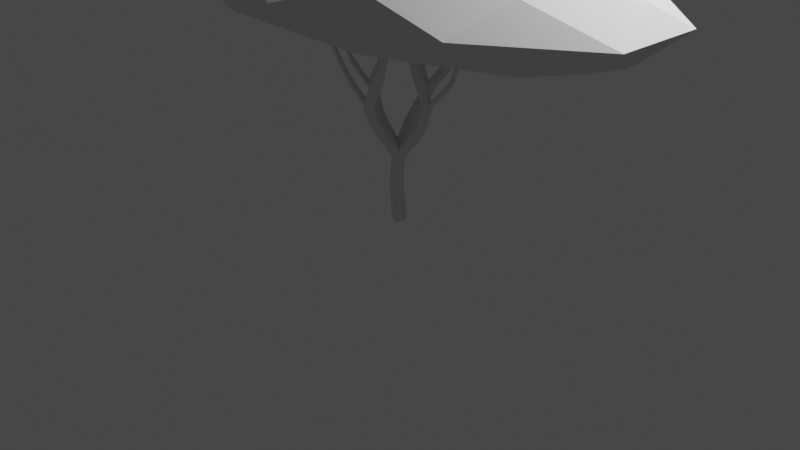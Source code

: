 # Source: Baum_1.blend  (saved by Blender 2.92.15; exported with 4.5.12 LTS)
import bpy
from mathutils import Matrix  # noqa: F401  (used for matrix-valued properties, if any)

bpy.ops.wm.read_factory_settings(use_empty=True)
scene = bpy.context.scene
scene.name = 'Scene'

# ---- collections
col_collection = bpy.data.collections.new('Collection'); scene.collection.children.link(col_collection)

# ---- world
world_world = bpy.data.worlds.new('World'); scene.world = world_world
world_world.use_nodes = True; world_world.node_tree.nodes.clear()
_N = world_world.node_tree.nodes; _L = world_world.node_tree.links
n0 = _N.new('ShaderNodeOutputWorld'); n0.name = 'World Output'; n0.location = (300, 300)
n1 = _N.new('ShaderNodeBackground'); n1.name = 'Background'; n1.location = (10, 300)
n1.inputs[0].default_value = (0.05088, 0.05088, 0.05088, 1.0)
_L.new(n1.outputs[0], n0.inputs[0])
n0.is_active_output = True
world_world.color = (0.05088, 0.05088, 0.05088)
world_world.use_sun_shadow = False
world_world.sun_shadow_jitter_overblur = 0.0

# ---- cameras
cam_camera = bpy.data.cameras.new('Camera')
cam_camera.clip_end = 100.0
cam_camera.ortho_scale = 7.314

# ---- lights
light_light = bpy.data.lights.new('Light', 'POINT')
light_light.transmission_factor = 0.0
light_light.energy = 1000.0
light_light.shadow_soft_size = 0.1
light_light.shadow_maximum_resolution = 0.006
light_light.use_absolute_resolution = True

# ---- meshes
me_icosphere = bpy.data.meshes.new('Icosphere')
me_icosphere.from_pydata([(1.085, -0.7886, 35.08), (-0.4146, -1.276, 35.08), (-1.342, -2.484e-09, 35.08), (-0.4146, 1.276, 35.08), (1.085, 0.7886, 35.08), (0.4146, -1.276, 36.43), (-1.085, -0.7886, 36.43), (-1.085, 0.7886, 36.43), (0.4146, 1.276, 36.43), (1.342, -2.484e-09, 36.43), (7.096e-10, -2.484e-09, 37.26), (0.3943, -1.214, 34.97), (-1.032, -0.75, 34.97), (-1.032, 0.75, 34.97), (0.3943, 1.214, 34.97), (1.427, -0.4635, 35.76), (1.427, 0.4635, 35.76), (7.096e-10, -1.5, 35.76), (0.8817, -1.214, 35.76), (-1.427, -0.4635, 35.76), (-0.8817, -1.214, 35.76), (-0.8817, 1.214, 35.76), (-1.427, 0.4635, 35.76), (0.8817, 1.214, 35.76), (7.096e-10, 1.5, 35.76), (1.032, -0.75, 36.54), (-0.3943, -1.214, 36.54), (-1.276, -2.484e-09, 36.54), (-0.3943, 1.214, 36.54), (1.032, 0.75, 36.54), (0.2437, -0.75, 37.03), (0.7886, -2.484e-09, 37.03), (-0.638, -0.4635, 37.03), (-0.638, 0.4635, 37.03), (0.2437, 0.75, 37.03), (0.4146, -0.8506, 35.06), (-1.085, -0.5257, 35.06), (-1.085, 0.5257, 35.06), (0.4146, 0.8506, 35.06), (1.774e-09, 0.0, 36.44), (1.032, -0.5, 35.25), (-0.3943, -0.809, 35.25), (-1.276, 0.0, 35.25), (-0.3943, 0.809, 35.25), (1.032, 0.5, 35.25), (0.2437, -0.5, 36.07), (0.7886, 0.0, 36.07), (-0.638, -0.309, 36.07), (-0.638, 0.309, 36.07), (0.2437, 0.5, 36.07), (-0.7051, -0.75, 34.76), (0.892, -0.6481, 34.82), (0.9918, -0.583, 34.9), (-0.9847, -0.6037, 34.87), (1.211, -0.267, 35.01), (1.114, -0.4603, 34.98), (-0.5834, -0.809, 34.75), (-0.2867, -0.8824, 34.63), (1.299, -0.06978, 35.09), (0.9918, 0.583, 34.9), (0.892, 0.6481, 34.82), (1.211, 0.267, 35.01), (1.114, 0.4603, 34.98), (-0.03498, -0.9016, 34.64), (-0.2111, -0.8977, 34.64), (0.2857, -0.8971, 34.71), (0.5134, -0.8468, 34.73), (0.5459, -0.8389, 34.74), (1.306, 0.0, 35.12), (1.299, 0.0693, 35.09), (1.299, -0.0693, 35.09), (1.299, 0.06978, 35.09), (0.5134, 0.8468, 34.73), (0.5459, 0.8389, 34.74), (-0.03498, 0.9016, 34.64), (0.2857, 0.8971, 34.71), (-0.2111, 0.8977, 34.64), (-0.2867, 0.8824, 34.63), (-0.5834, 0.809, 34.75), (-0.7051, 0.75, 34.76), (-0.9847, 0.6037, 34.87), (-1.301, -2.484e-09, 35.04), (-1.299, 0.04773, 35.05), (-1.065, 0.5547, 34.94), (-1.109, 0.5105, 34.98), (-1.109, -0.5105, 34.98), (-1.065, -0.5547, 34.94), (-1.299, -0.04773, 35.05)], [], [(1, 11, 17), (2, 12, 19), (3, 13, 21), (4, 14, 23), (0, 15, 18), (1, 17, 20), (2, 19, 22), (3, 21, 24), (4, 23, 16), (5, 25, 30), (6, 26, 32), (7, 27, 33), (8, 28, 34), (9, 29, 31), (31, 34, 10), (31, 29, 34), (29, 8, 34), (34, 33, 10), (34, 28, 33), (28, 7, 33), (33, 32, 10), (33, 27, 32), (27, 6, 32), (32, 30, 10), (32, 26, 30), (26, 5, 30), (30, 31, 10), (30, 25, 31), (25, 9, 31), (16, 29, 9), (16, 23, 29), (23, 8, 29), (24, 28, 8), (24, 21, 28), (21, 7, 28), (22, 27, 7), (22, 19, 27), (19, 6, 27), (20, 26, 6), (20, 17, 26), (17, 5, 26), (18, 25, 5), (18, 15, 25), (15, 9, 25), (23, 24, 8), (23, 14, 24), (14, 3, 24), (21, 22, 7), (21, 13, 22), (13, 2, 22), (19, 20, 6), (19, 12, 20), (12, 1, 20), (17, 18, 5), (17, 11, 18), (11, 0, 18), (15, 16, 9), (55, 54, 0, 51, 52), (54, 58, 15, 0), (71, 16, 15, 58, 70, 68, 69), (16, 71, 61, 4), (14, 4, 60, 73, 72), (74, 14, 72, 75), (3, 14, 74, 76, 77), (13, 3, 77, 78, 79), (13, 79, 80), (82, 81, 2, 13, 80, 83, 84), (12, 2, 81, 87, 85, 86, 53), (53, 50, 12), (1, 12, 50, 56, 57), (60, 4, 61, 62, 59), (63, 11, 1, 57, 64), (11, 63, 65, 66), (0, 11, 66, 67, 51), (45, 40, 35), (47, 41, 36), (48, 42, 37), (49, 43, 38), (44, 69, 68, 46), (49, 46, 39), (46, 49, 44), (49, 38, 44), (48, 49, 39), (48, 43, 49), (48, 37, 43), (48, 39, 47), (47, 42, 48), (47, 36, 42), (39, 45, 47), (47, 45, 41), (45, 35, 41), (39, 46, 45), (46, 40, 45), (40, 46, 68, 70), (61, 71, 69, 44, 62), (62, 44, 59), (60, 59, 44, 38, 73), (75, 38, 43, 76, 74), (77, 76, 43, 78), (78, 43, 37, 83, 80, 79), (84, 37, 42, 82), (87, 81, 82, 42), (87, 42, 36, 85), (36, 41, 56, 50, 53, 86), (41, 64, 57, 56), (41, 35, 65, 63, 64), (35, 40, 52, 51, 67), (55, 52, 40), (54, 55, 40, 70, 58), (72, 73, 38, 75), (83, 37, 84), (86, 85, 36), (35, 67, 66, 65)])
_uv = me_icosphere.uv_layers.new(name='UVMap')
_uv.uv.foreach_set('vector', [0.9091, 0.1575, 0.8182, 0.1575, 0.8636, 0.2362, 0.1818, 0.1575, 0.09091, 0.1575, 0.1364, 0.2362, 0.3636, 0.1575, 0.2727, 0.1575, 0.3182, 0.2362, 0.5455, 0.1575, 0.4545, 0.1575, 0.5, 0.2362, 0.7273, 0.1575, 0.6818, 0.2362, 0.7727, 0.2362, 0.9091, 0.1575, 0.8636, 0.2362, 0.9545, 0.2362, 0.1818, 0.1575, 0.1364, 0.2362, 0.2273, 0.2362, 0.3636, 0.1575, 0.3182, 0.2362, 0.4091, 0.2362, 0.5455, 0.1575, 0.5, 0.2362, 0.5909, 0.2362, 0.8182, 0.3149, 0.7273, 0.3149, 0.7727, 0.3937, 1.0, 0.3149, 0.9091, 0.3149, 0.9545, 0.3937, 0.2727, 0.3149, 0.1818, 0.3149, 0.2273, 0.3937, 0.4545, 0.3149, 0.3636, 0.3149, 0.4091, 0.3937, 0.6364, 0.3149, 0.5455, 0.3149, 0.5909, 0.3937, 0.5909, 0.3937, 0.5, 0.3937, 0.5455, 0.4724, 0.5909, 0.3937, 0.5455, 0.3149, 0.5, 0.3937, 0.5455, 0.3149, 0.4545, 0.3149, 0.5, 0.3937, 0.4091, 0.3937, 0.3182, 0.3937, 0.3636, 0.4724, 0.4091, 0.3937, 0.3636, 0.3149, 0.3182, 0.3937, 0.3636, 0.3149, 0.2727, 0.3149, 0.3182, 0.3937, 0.2273, 0.3937, 0.1364, 0.3937, 0.1818, 0.4724, 0.2273, 0.3937, 0.1818, 0.3149, 0.1364, 0.3937, 0.1818, 0.3149, 0.09091, 0.3149, 0.1364, 0.3937, 0.9545, 0.3937, 0.8636, 0.3937, 0.9091, 0.4724, 0.9545, 0.3937, 0.9091, 0.3149, 0.8636, 0.3937, 0.9091, 0.3149, 0.8182, 0.3149, 0.8636, 0.3937, 0.7727, 0.3937, 0.6818, 0.3937, 0.7273, 0.4724, 0.7727, 0.3937, 0.7273, 0.3149, 0.6818, 0.3937, 0.7273, 0.3149, 0.6364, 0.3149, 0.6818, 0.3937, 0.5909, 0.2362, 0.5455, 0.3149, 0.6364, 0.3149, 0.5909, 0.2362, 0.5, 0.2362, 0.5455, 0.3149, 0.5, 0.2362, 0.4545, 0.3149, 0.5455, 0.3149, 0.4091, 0.2362, 0.3636, 0.3149, 0.4545, 0.3149, 0.4091, 0.2362, 0.3182, 0.2362, 0.3636, 0.3149, 0.3182, 0.2362, 0.2727, 0.3149, 0.3636, 0.3149, 0.2273, 0.2362, 0.1818, 0.3149, 0.2727, 0.3149, 0.2273, 0.2362, 0.1364, 0.2362, 0.1818, 0.3149, 0.1364, 0.2362, 0.09091, 0.3149, 0.1818, 0.3149, 0.9545, 0.2362, 0.9091, 0.3149, 1.0, 0.3149, 0.9545, 0.2362, 0.8636, 0.2362, 0.9091, 0.3149, 0.8636, 0.2362, 0.8182, 0.3149, 0.9091, 0.3149, 0.7727, 0.2362, 0.7273, 0.3149, 0.8182, 0.3149, 0.7727, 0.2362, 0.6818, 0.2362, 0.7273, 0.3149, 0.6818, 0.2362, 0.6364, 0.3149, 0.7273, 0.3149, 0.5, 0.2362, 0.4091, 0.2362, 0.4545, 0.3149, 0.5, 0.2362, 0.4545, 0.1575, 0.4091, 0.2362, 0.4545, 0.1575, 0.3636, 0.1575, 0.4091, 0.2362, 0.3182, 0.2362, 0.2273, 0.2362, 0.2727, 0.3149, 0.3182, 0.2362, 0.2727, 0.1575, 0.2273, 0.2362, 0.2727, 0.1575, 0.1818, 0.1575, 0.2273, 0.2362, 0.1364, 0.2362, 0.04545, 0.2362, 0.09091, 0.3149, 0.1364, 0.2362, 0.09091, 0.1575, 0.04545, 0.2362, 0.09091, 0.1575, 0.0, 0.1575, 0.04545, 0.2362, 0.8636, 0.2362, 0.7727, 0.2362, 0.8182, 0.3149, 0.8636, 0.2362, 0.8182, 0.1575, 0.7727, 0.2362, 0.8182, 0.1575, 0.7273, 0.1575, 0.7727, 0.2362, 0.6818, 0.2362, 0.5909, 0.2362, 0.6364, 0.3149, 0.6887, 0.1499, 0.6671, 0.1575, 0.7273, 0.1575, 0.7076, 0.1234, 0.7014, 0.136, 0.6671, 0.1575, 0.6432, 0.1693, 0.6818, 0.2362, 0.7273, 0.1575, 0.6295, 0.1693, 0.5909, 0.2362, 0.6818, 0.2362, 0.6432, 0.1693, 0.6432, 0.1694, 0.6364, 0.1732, 0.6296, 0.1694, 0.5909, 0.2362, 0.6295, 0.1693, 0.6056, 0.1575, 0.5455, 0.1575, 0.4545, 0.1575, 0.5455, 0.1575, 0.5258, 0.1234, 0.4808, 0.1206, 0.4768, 0.119, 0.424, 0.1045, 0.4545, 0.1575, 0.4768, 0.119, 0.454, 0.1162, 0.3636, 0.1575, 0.4545, 0.1575, 0.424, 0.1045, 0.4051, 0.1018, 0.3976, 0.09855, 0.2727, 0.1575, 0.3636, 0.1575, 0.3296, 0.09855, 0.3048, 0.1196, 0.2916, 0.1248, 0.2727, 0.1575, 0.2916, 0.1248, 0.2639, 0.1421, 0.1895, 0.1542, 0.1852, 0.1516, 0.1818, 0.1575, 0.2727, 0.1575, 0.2639, 0.1421, 0.253, 0.1506, 0.2455, 0.1544, 0.09091, 0.1575, 0.1818, 0.1575, 0.1785, 0.1516, 0.1742, 0.1542, 0.1181, 0.1544, 0.1106, 0.1506, 0.09978, 0.1421, 0.09978, 0.1421, 0.07205, 0.1248, 0.09091, 0.1575, 0.0, 0.1575, 0.09091, 0.1575, 0.07205, 0.1248, 0.05883, 0.1196, 0.03401, 0.09855, 0.5651, 0.1234, 0.5455, 0.1575, 0.6056, 0.1575, 0.5841, 0.1499, 0.5713, 0.136, 0.8488, 0.1045, 0.8182, 0.1575, 0.9091, 0.1575, 0.8751, 0.09855, 0.8677, 0.1018, 0.8182, 0.1575, 0.8488, 0.1045, 0.8187, 0.1162, 0.796, 0.119, 0.7273, 0.1575, 0.8182, 0.1575, 0.796, 0.119, 0.792, 0.1206, 0.7469, 0.1234, 0.7727, 0.3937, 0.7273, 0.3149, 0.8182, 0.3149, 0.9545, 0.3937, 0.9091, 0.3149, 1.0, 0.3149, 0.2273, 0.3937, 0.1818, 0.3149, 0.2727, 0.3149, 0.4091, 0.3937, 0.3636, 0.3149, 0.4545, 0.3149, 0.5455, 0.3149, 0.6238, 0.3149, 0.6334, 0.32, 0.5909, 0.3937, 0.5, 0.3937, 0.5909, 0.3937, 0.5455, 0.4724, 0.5909, 0.3937, 0.5, 0.3937, 0.5455, 0.3149, 0.5, 0.3937, 0.4545, 0.3149, 0.5455, 0.3149, 0.3182, 0.3937, 0.4091, 0.3937, 0.3636, 0.4724, 0.3182, 0.3937, 0.3636, 0.3149, 0.4091, 0.3937, 0.3182, 0.3937, 0.2727, 0.3149, 0.3636, 0.3149, 0.2273, 0.3937, 0.1818, 0.4724, 0.1364, 0.3937, 0.1364, 0.3937, 0.1818, 0.3149, 0.2273, 0.3937, 0.1364, 0.3937, 0.09091, 0.3149, 0.1818, 0.3149, 0.9091, 0.4724, 0.8636, 0.3937, 0.9545, 0.3937, 0.9545, 0.3937, 0.8636, 0.3937, 0.9091, 0.3149, 0.8636, 0.3937, 0.8182, 0.3149, 0.9091, 0.3149, 0.7273, 0.4724, 0.6818, 0.3937, 0.7727, 0.3937, 0.6818, 0.3937, 0.7273, 0.3149, 0.7727, 0.3937, 0.7273, 0.3149, 0.6818, 0.3937, 0.6393, 0.32, 0.649, 0.3149, 0.5892, 0.3049, 0.6237, 0.3149, 0.6238, 0.3149, 0.5455, 0.3149, 0.5549, 0.2986, 0.5549, 0.2986, 0.5455, 0.3149, 0.5332, 0.2938, 0.5177, 0.2908, 0.5332, 0.2938, 0.5455, 0.3149, 0.4545, 0.3149, 0.4673, 0.2928, 0.4404, 0.2904, 0.4545, 0.3149, 0.3636, 0.3149, 0.3848, 0.2783, 0.4045, 0.2807, 0.377, 0.2776, 0.3848, 0.2783, 0.3636, 0.3149, 0.346, 0.2844, 0.346, 0.2844, 0.3636, 0.3149, 0.2727, 0.3149, 0.2774, 0.3069, 0.2894, 0.3005, 0.3291, 0.288, 0.2695, 0.3094, 0.2727, 0.3149, 0.1818, 0.3149, 0.1888, 0.3028, 0.1748, 0.3028, 0.1818, 0.302, 0.1888, 0.3028, 0.1818, 0.3149, 0.1748, 0.3028, 0.1818, 0.3149, 0.09091, 0.3149, 0.09409, 0.3094, 1.0, 0.3149, 0.9091, 0.3149, 0.9267, 0.2844, 0.9436, 0.288, 0.9833, 0.3005, 0.9954, 0.3069, 0.9091, 0.3149, 0.888, 0.2783, 0.8957, 0.2776, 0.9267, 0.2844, 0.9091, 0.3149, 0.8182, 0.3149, 0.8323, 0.2904, 0.8682, 0.2807, 0.888, 0.2783, 0.8182, 0.3149, 0.7273, 0.3149, 0.7395, 0.2938, 0.755, 0.2908, 0.8054, 0.2928, 0.7178, 0.2986, 0.7395, 0.2938, 0.7273, 0.3149, 0.6835, 0.3049, 0.7178, 0.2986, 0.7273, 0.3149, 0.649, 0.3149, 0.649, 0.3149, 0.4639, 0.2917, 0.4673, 0.2928, 0.4545, 0.3149, 0.4404, 0.2904, 0.2774, 0.3069, 0.2727, 0.3149, 0.2695, 0.3094, 0.08626, 0.3069, 0.09409, 0.3094, 0.09091, 0.3149, 0.8182, 0.3149, 0.8054, 0.2928, 0.8088, 0.2917, 0.8323, 0.2904])
me_icosphere.use_remesh_fix_poles = True
me_icosphere.use_remesh_preserve_attributes = False
me_icosphere.use_mirror_vertex_groups = False
me_icosphere.update()

# ---- curves / text
cu_tree_001 = bpy.data.curves.new('tree.001', 'CURVE')
cu_tree_001.dimensions = '3D'
_sp = cu_tree_001.splines.new('BEZIER'); _sp.bezier_points.add(5)
_sp.bezier_points.foreach_set('co', [0.0, 0.0, 0.0, 0.0, 0.0, 0.6947, 0.01244, 0.3717, 1.281, 0.2076, 0.4511, 1.571, 0.3211, 0.5014, 1.817, 0.4832, 0.569, 2.247])
_sp.bezier_points.foreach_set('handle_left', [0.0, 0.0, -0.2316, -0.002529, -0.07556, 0.4342, -0.06786, 0.2638, 1.046, 0.1405, 0.4228, 1.451, 0.2802, 0.4837, 1.719, 0.4199, 0.5426, 2.079])
_sp.bezier_points.foreach_set('handle_right', [0.0, 0.0, 0.2316, 0.002529, 0.07556, 0.9552, 0.05379, 0.4273, 1.403, 0.2593, 0.473, 1.662, 0.3901, 0.5311, 1.982, 0.5465, 0.5954, 2.415])
for _p, _l, _r in zip(_sp.bezier_points, ['VECTOR', 'AUTO', 'AUTO', 'AUTO', 'AUTO', 'AUTO'], ['VECTOR', 'AUTO', 'AUTO', 'AUTO', 'AUTO', 'AUTO']): _p.handle_left_type = _l; _p.handle_right_type = _r
_sp.bezier_points.foreach_set('radius', [0.07545, 0.06752, 0.05959, 0.05167, 0.04374, 0.03582])
_sp.resolution_u = 4
_sp = cu_tree_001.splines.new('BEZIER'); _sp.bezier_points.add(3)
_sp.bezier_points.foreach_set('co', [0.0, 0.0, 0.6947, 0.374, -0.008793, 1.28, 0.3253, -0.07809, 1.623, 0.2449, -0.1812, 2.242])
_sp.bezier_points.foreach_set('handle_left', [-0.1247, 0.002931, 0.4996, 0.3158, 0.0215, 1.017, 0.3436, -0.05332, 1.489, 0.2763, -0.141, 2.001])
_sp.bezier_points.foreach_set('handle_right', [0.1247, -0.002931, 0.8899, 0.4035, -0.0242, 1.414, 0.2926, -0.1225, 1.864, 0.2135, -0.2215, 2.484])
for _p, _l, _r in zip(_sp.bezier_points, ['VECTOR', 'AUTO', 'AUTO', 'AUTO'], ['VECTOR', 'AUTO', 'AUTO', 'AUTO']): _p.handle_left_type = _l; _p.handle_right_type = _r
_sp.bezier_points.foreach_set('radius', [0.06752, 0.05959, 0.05167, 0.04374])
_sp.resolution_u = 4
_sp = cu_tree_001.splines.new('BEZIER'); _sp.bezier_points.add(5)
_sp.bezier_points.foreach_set('co', [0.0, 0.0, 0.6947, -0.008793, -0.374, 1.28, 0.1861, -0.4491, 1.565, 0.2997, -0.491, 1.809, 0.4632, -0.558, 2.246, 0.6154, -0.6191, 2.759])
_sp.bezier_points.foreach_set('handle_left', [0.002931, 0.1247, 0.4996, -0.08609, -0.2662, 1.044, 0.1191, -0.4237, 1.447, 0.259, -0.4753, 1.712, 0.4053, -0.5344, 2.073, 0.556, -0.5952, 2.558])
_sp.bezier_points.foreach_set('handle_right', [-0.002931, -0.1247, 0.8899, 0.03053, -0.4287, 1.4, 0.2378, -0.4687, 1.656, 0.37, -0.5183, 1.977, 0.5295, -0.5848, 2.444, 0.6748, -0.643, 2.959])
for _p, _l, _r in zip(_sp.bezier_points, ['VECTOR', 'AUTO', 'AUTO', 'AUTO', 'AUTO', 'AUTO'], ['VECTOR', 'AUTO', 'AUTO', 'AUTO', 'AUTO', 'AUTO']): _p.handle_left_type = _l; _p.handle_right_type = _r
_sp.bezier_points.foreach_set('radius', [0.06752, 0.05959, 0.05167, 0.04374, 0.03582, 0.02789])
_sp.resolution_u = 4
_sp = cu_tree_001.splines.new('BEZIER'); _sp.bezier_points.add(3)
_sp.bezier_points.foreach_set('co', [0.0, 0.0, 0.6947, -0.374, 0.008793, 1.28, -0.2914, 0.07575, 1.617, -0.1757, 0.1753, 2.194])
_sp.bezier_points.foreach_set('handle_left', [0.1247, -0.002931, 0.4996, -0.3289, -0.02111, 1.014, -0.321, 0.05116, 1.485, -0.2209, 0.1364, 1.968])
_sp.bezier_points.foreach_set('handle_right', [-0.1247, 0.002931, 0.8899, -0.3969, 0.024, 1.415, -0.2417, 0.1172, 1.841, -0.1305, 0.2141, 2.419])
for _p, _l, _r in zip(_sp.bezier_points, ['VECTOR', 'AUTO', 'AUTO', 'AUTO'], ['VECTOR', 'AUTO', 'AUTO', 'AUTO']): _p.handle_left_type = _l; _p.handle_right_type = _r
_sp.bezier_points.foreach_set('radius', [0.06752, 0.05959, 0.05167, 0.04374])
_sp.resolution_u = 4
_sp = cu_tree_001.splines.new('BEZIER'); _sp.bezier_points.add(3)
_sp.bezier_points.foreach_set('co', [0.01244, 0.3717, 1.281, -0.179, 0.463, 1.57, -0.2882, 0.5148, 1.811, -0.442, 0.5923, 2.244])
_sp.bezier_points.foreach_set('handle_left', [0.07624, 0.3413, 1.185, -0.1131, 0.4316, 1.45, -0.2495, 0.4959, 1.715, -0.3819, 0.562, 2.075])
_sp.bezier_points.foreach_set('handle_right', [-0.05136, 0.4021, 1.378, -0.2286, 0.4866, 1.659, -0.3552, 0.5475, 1.977, -0.5021, 0.6225, 2.413])
for _p, _l, _r in zip(_sp.bezier_points, ['VECTOR', 'AUTO', 'AUTO', 'AUTO'], ['VECTOR', 'AUTO', 'AUTO', 'AUTO']): _p.handle_left_type = _l; _p.handle_right_type = _r
_sp.bezier_points.foreach_set('radius', [0.03069, 0.0266, 0.02252, 0.01844])
_sp.resolution_u = 4
_sp = cu_tree_001.splines.new('BEZIER'); _sp.bezier_points.add(4)
_sp.bezier_points.foreach_set('co', [0.374, -0.008793, 1.28, 0.6102, 0.04355, 1.538, 0.6571, 0.05257, 1.618, 0.6153, 0.2327, 1.967, 0.5825, 0.3902, 2.381])
_sp.bezier_points.foreach_set('handle_left', [0.2952, -0.02624, 1.194, 0.5292, 0.0266, 1.427, 0.6494, 0.04176, 1.584, 0.6291, 0.1701, 1.827, 0.5953, 0.3287, 2.219])
_sp.bezier_points.foreach_set('handle_right', [0.4527, 0.008655, 1.366, 0.6318, 0.04805, 1.567, 0.6894, 0.09805, 1.762, 0.5997, 0.3031, 2.125, 0.5697, 0.4516, 2.542])
for _p, _l, _r in zip(_sp.bezier_points, ['VECTOR', 'AUTO', 'AUTO', 'AUTO', 'AUTO'], ['VECTOR', 'AUTO', 'AUTO', 'AUTO', 'AUTO']): _p.handle_left_type = _l; _p.handle_right_type = _r
_sp.bezier_points.foreach_set('radius', [0.03031, 0.02628, 0.02225, 0.01822, 0.01419])
_sp.resolution_u = 4
_sp = cu_tree_001.splines.new('BEZIER'); _sp.bezier_points.add(4)
_sp.bezier_points.foreach_set('co', [-0.008793, -0.374, 1.28, -0.2039, -0.4604, 1.562, -0.3071, -0.5084, 1.785, -0.4622, -0.5722, 2.214, -0.6177, -0.6439, 2.734])
_sp.bezier_points.foreach_set('handle_left', [0.05624, -0.3451, 1.186, -0.1372, -0.4302, 1.445, -0.2705, -0.4922, 1.696, -0.4064, -0.548, 2.045, -0.557, -0.6159, 2.531])
_sp.bezier_points.foreach_set('handle_right', [-0.07383, -0.4028, 1.374, -0.2513, -0.4819, 1.645, -0.3745, -0.5381, 1.949, -0.5286, -0.6011, 2.415, -0.6784, -0.6719, 2.937])
for _p, _l, _r in zip(_sp.bezier_points, ['VECTOR', 'AUTO', 'AUTO', 'AUTO', 'AUTO'], ['VECTOR', 'AUTO', 'AUTO', 'AUTO', 'AUTO']): _p.handle_left_type = _l; _p.handle_right_type = _r
_sp.bezier_points.foreach_set('radius', [0.03031, 0.02628, 0.02225, 0.01822, 0.01419])
_sp.resolution_u = 4
_sp = cu_tree_001.splines.new('BEZIER'); _sp.bezier_points.add(4)
_sp.bezier_points.foreach_set('co', [-0.374, 0.008793, 1.28, -0.6216, -0.04162, 1.527, -0.6565, -0.04962, 1.587, -0.8124, -0.0794, 1.937, -0.9722, -0.1123, 2.414])
_sp.bezier_points.foreach_set('handle_left', [-0.2914, 0.0256, 1.198, -0.5393, -0.02398, 1.421, -0.6441, -0.04701, 1.563, -0.7581, -0.06867, 1.798, -0.9098, -0.09945, 2.228])
_sp.bezier_points.foreach_set('handle_right', [-0.4565, -0.00801, 1.362, -0.638, -0.04514, 1.548, -0.7182, -0.06271, 1.707, -0.8835, -0.09344, 2.12, -1.035, -0.1251, 2.6])
for _p, _l, _r in zip(_sp.bezier_points, ['VECTOR', 'AUTO', 'AUTO', 'AUTO', 'AUTO'], ['VECTOR', 'AUTO', 'AUTO', 'AUTO', 'AUTO']): _p.handle_left_type = _l; _p.handle_right_type = _r
_sp.bezier_points.foreach_set('radius', [0.03031, 0.02628, 0.02225, 0.01822, 0.01419])
_sp.resolution_u = 4
_sp = cu_tree_001.splines.new('BEZIER'); _sp.bezier_points.add(0)
_sp.bezier_points.foreach_set('co', [-0.1757, 0.1753, 2.194])
_sp.bezier_points.foreach_set('handle_left', [-0.1469, 0.05808, 2.024])
_sp.bezier_points.foreach_set('handle_right', [-0.2045, 0.2925, 2.363])
for _p, _l, _r in zip(_sp.bezier_points, ['VECTOR'], ['VECTOR']): _p.handle_left_type = _l; _p.handle_right_type = _r
_sp.bezier_points.foreach_set('radius', [0.03929])
_sp.resolution_u = 4
_sp = cu_tree_001.splines.new('BEZIER'); _sp.bezier_points.add(3)
_sp.bezier_points.foreach_set('co', [0.6571, 0.05257, 1.618, 0.8751, -0.08198, 1.919, 0.9458, -0.1274, 2.064, 1.078, -0.2128, 2.437])
_sp.bezier_points.foreach_set('handle_left', [0.5844, 0.09743, 1.518, 0.7998, -0.03469, 1.793, 0.9213, -0.1116, 2.005, 1.026, -0.1795, 2.292])
_sp.bezier_points.foreach_set('handle_right', [0.7297, 0.007722, 1.719, 0.9071, -0.1021, 1.972, 1.005, -0.1655, 2.206, 1.129, -0.2462, 2.583])
for _p, _l, _r in zip(_sp.bezier_points, ['VECTOR', 'AUTO', 'AUTO', 'AUTO'], ['VECTOR', 'AUTO', 'AUTO', 'AUTO']): _p.handle_left_type = _l; _p.handle_right_type = _r
_sp.bezier_points.foreach_set('radius', [0.01264, 0.01035, 0.008062, 0.005771])
_sp.resolution_u = 4
_sp = cu_tree_001.splines.new('BEZIER'); _sp.bezier_points.add(0)
_sp.bezier_points.foreach_set('co', [0.5825, 0.3902, 2.381])
_sp.bezier_points.foreach_set('handle_left', [0.6341, 0.4363, 2.211])
_sp.bezier_points.foreach_set('handle_right', [0.5309, 0.344, 2.551])
for _p, _l, _r in zip(_sp.bezier_points, ['VECTOR'], ['VECTOR']): _p.handle_left_type = _l; _p.handle_right_type = _r
_sp.bezier_points.foreach_set('radius', [0.01122])
_sp.resolution_u = 4
_sp = cu_tree_001.splines.new('BEZIER'); _sp.bezier_points.add(0)
_sp.bezier_points.foreach_set('co', [-0.6177, -0.6439, 2.734])
_sp.bezier_points.foreach_set('handle_left', [-0.5665, -0.7342, 2.568])
_sp.bezier_points.foreach_set('handle_right', [-0.6688, -0.5536, 2.901])
for _p, _l, _r in zip(_sp.bezier_points, ['VECTOR'], ['VECTOR']): _p.handle_left_type = _l; _p.handle_right_type = _r
_sp.bezier_points.foreach_set('radius', [0.01201])
_sp.resolution_u = 4
_sp = cu_tree_001.splines.new('BEZIER'); _sp.bezier_points.add(0)
_sp.bezier_points.foreach_set('co', [-0.9722, -0.1123, 2.414])
_sp.bezier_points.foreach_set('handle_left', [-1.004, -0.02574, 2.244])
_sp.bezier_points.foreach_set('handle_right', [-0.9405, -0.1988, 2.584])
for _p, _l, _r in zip(_sp.bezier_points, ['VECTOR'], ['VECTOR']): _p.handle_left_type = _l; _p.handle_right_type = _r
_sp.bezier_points.foreach_set('radius', [0.01184])
_sp.resolution_u = 4
cu_tree_001.use_path_clamp = True
cu_tree_001.bevel_resolution = 1
cu_tree_001.bevel_depth = 1.0
cu_tree_001.resolution_u = 4
cu_tree_001.fill_mode = 'FULL'

# ---- objects
ob_icosphere1 = bpy.data.objects.new('Icosphere1', me_icosphere)
ob_tree = bpy.data.objects.new('tree', cu_tree_001)
ob_light = bpy.data.objects.new('Light', light_light)
ob_camera = bpy.data.objects.new('Camera', cam_camera)

# ---- transforms, parenting, visibility, modifiers, constraints
ob_icosphere1.location = (0.0, 0.0, -11.81)
ob_icosphere1.scale = (2.0, 1.0, 0.4)
ob_icosphere1.lineart.crease_threshold = 0.0
ob_tree.location = (0.0, 0.0, 0.0)
ob_tree.lineart.crease_threshold = 0.0
ob_light.location = (4.076, 1.005, 5.904)
ob_light.rotation_euler = (0.6503, 0.05522, 1.866)
ob_light.lock_rotations_4d = False
ob_light.empty_display_type = 'ARROWS'
ob_light.color = (0.0, 0.0, 0.0, 0.0)
ob_light.lineart.crease_threshold = 0.0
ob_camera.location = (7.359, -6.926, 4.958)
ob_camera.rotation_euler = (1.109, 0.0, 0.8149)
ob_camera.lock_rotations_4d = False
ob_camera.empty_display_type = 'ARROWS'
ob_camera.color = (0.0, 0.0, 0.0, 0.0)
ob_camera.display_type = 'WIRE'
ob_camera.lineart.crease_threshold = 0.0

# ---- collection membership
scene.collection.objects.link(ob_icosphere1)
scene.collection.objects.link(ob_tree)
col_collection.objects.link(ob_light)
col_collection.objects.link(ob_camera)

# ---- scene / render settings (as saved in the file)
scene.camera = ob_camera
scene.frame_start = 1; scene.frame_end = 250; scene.frame_set(1)
scene.render.engine = 'BLENDER_EEVEE_NEXT'
scene.cycles.use_denoising = False
scene.cycles.samples = 128
scene.cycles.sampling_pattern = 'TABULATED_SOBOL'
scene.cycles.use_adaptive_sampling = False
scene.cycles.use_light_tree = False
scene.view_settings.view_transform = 'Filmic'
bpy.context.view_layer.update()

